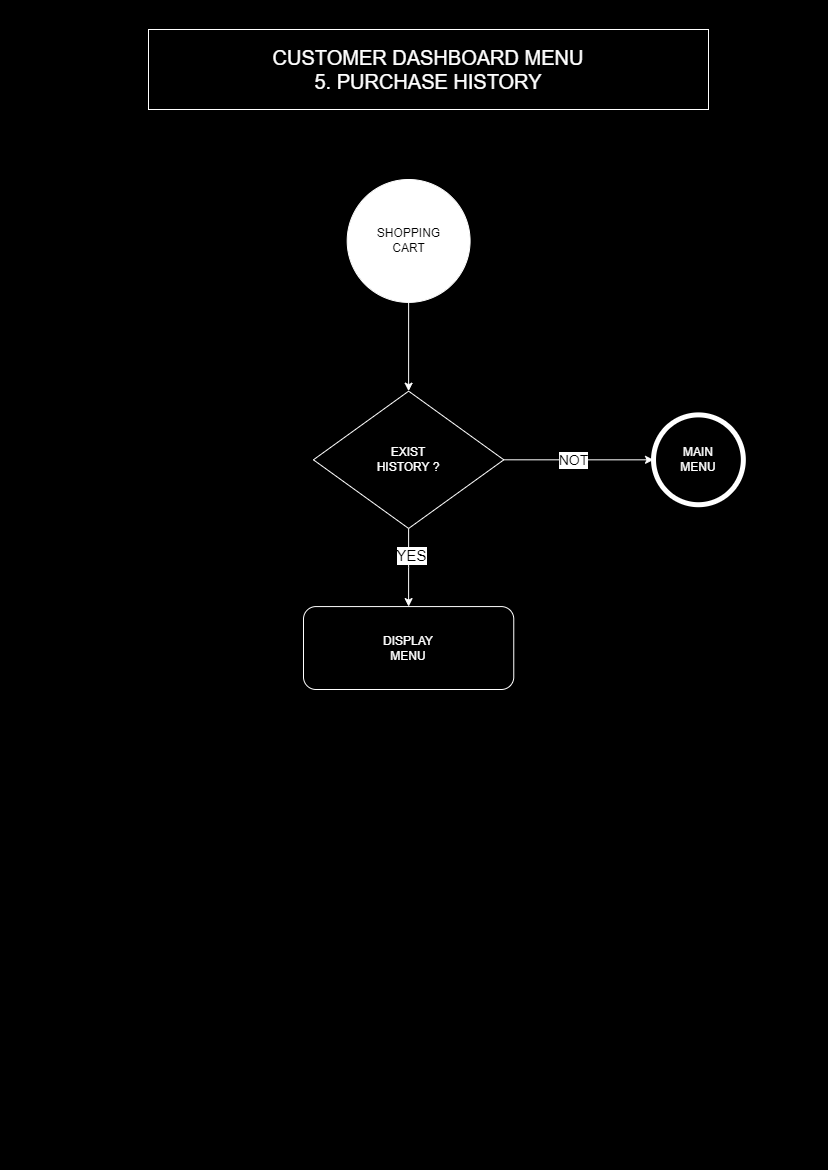

The diagram above was exported from draw.io. Its source (the exported page's mxGraphModel, read from the mxfile embedded in the PNG):
<mxGraphModel dx="531" dy="657" grid="1" gridSize="10" guides="1" tooltips="1" connect="1" arrows="1" fold="1" page="1" pageScale="1" pageWidth="827" pageHeight="1169" background="#000000" math="0" shadow="0">
  <root>
    <mxCell id="PmZrjCtfapyMuzqPTIz9-0" />
    <mxCell id="PmZrjCtfapyMuzqPTIz9-1" parent="PmZrjCtfapyMuzqPTIz9-0" />
    <mxCell id="PmZrjCtfapyMuzqPTIz9-2" style="edgeStyle=orthogonalEdgeStyle;rounded=0;orthogonalLoop=1;jettySize=auto;html=1;exitX=1;exitY=0.5;exitDx=0;exitDy=0;entryX=0.5;entryY=0;entryDx=0;entryDy=0;strokeColor=#FFFFFF;align=center;verticalAlign=middle;fontFamily=Helvetica;fontSize=11;fontColor=default;labelBackgroundColor=default;endArrow=classic;" edge="1" parent="PmZrjCtfapyMuzqPTIz9-1">
      <mxGeometry relative="1" as="geometry">
        <mxPoint x="1360" y="650" as="targetPoint" />
        <Array as="points">
          <mxPoint x="1720" y="680" />
          <mxPoint x="1720" y="180" />
          <mxPoint x="1360" y="180" />
        </Array>
      </mxGeometry>
    </mxCell>
    <mxCell id="PmZrjCtfapyMuzqPTIz9-3" value="&lt;font color=&quot;#ffffff&quot;&gt;&lt;span style=&quot;font-size: 20px;&quot;&gt;CUSTOMER DASHBOARD MENU&lt;/span&gt;&lt;/font&gt;&lt;div&gt;&lt;font color=&quot;#ffffff&quot;&gt;&lt;span style=&quot;font-size: 20px;&quot;&gt;5. PURCHASE HISTORY&lt;/span&gt;&lt;/font&gt;&lt;/div&gt;" style="text;html=1;align=center;verticalAlign=middle;whiteSpace=wrap;rounded=0;strokeColor=#FFFFFF;" vertex="1" parent="PmZrjCtfapyMuzqPTIz9-1">
      <mxGeometry x="975" y="30" width="560" height="80" as="geometry" />
    </mxCell>
    <mxCell id="PmZrjCtfapyMuzqPTIz9-5" value="" style="edgeStyle=orthogonalEdgeStyle;rounded=0;orthogonalLoop=1;jettySize=auto;html=1;" edge="1" parent="PmZrjCtfapyMuzqPTIz9-1">
      <mxGeometry relative="1" as="geometry">
        <mxPoint x="1053.5445544554457" y="469.6333333333335" as="sourcePoint" />
        <mxPoint x="1147.1089108910892" y="752.8576923076924" as="targetPoint" />
      </mxGeometry>
    </mxCell>
    <mxCell id="YVqNn0UajVTmrG6OcTzN-0" value="" style="group" vertex="1" connectable="0" parent="PmZrjCtfapyMuzqPTIz9-1">
      <mxGeometry x="1160" y="170" width="346.91" height="570" as="geometry" />
    </mxCell>
    <mxCell id="YVqNn0UajVTmrG6OcTzN-3" value="" style="group" vertex="1" connectable="0" parent="YVqNn0UajVTmrG6OcTzN-0">
      <mxGeometry x="-30" y="10" width="443.67" height="510" as="geometry" />
    </mxCell>
    <mxCell id="BDnl1qky-6N2Ziyluy9k-2" style="edgeStyle=orthogonalEdgeStyle;rounded=0;orthogonalLoop=1;jettySize=auto;html=1;exitX=0.5;exitY=1;exitDx=0;exitDy=0;entryX=0.5;entryY=0;entryDx=0;entryDy=0;strokeColor=#FFFFFF;align=center;verticalAlign=middle;fontFamily=Helvetica;fontSize=11;fontColor=default;labelBackgroundColor=default;endArrow=classic;" edge="1" parent="YVqNn0UajVTmrG6OcTzN-3" source="PmZrjCtfapyMuzqPTIz9-6" target="BDnl1qky-6N2Ziyluy9k-0">
      <mxGeometry relative="1" as="geometry" />
    </mxCell>
    <mxCell id="PmZrjCtfapyMuzqPTIz9-6" value="SHOPPING&lt;div&gt;CART&lt;/div&gt;" style="ellipse;whiteSpace=wrap;html=1;aspect=fixed;strokeColor=#FFFFFF;" vertex="1" parent="YVqNn0UajVTmrG6OcTzN-3">
      <mxGeometry x="43.678819178877596" width="122.90489586213847" height="122.90489586213847" as="geometry" />
    </mxCell>
    <mxCell id="PmZrjCtfapyMuzqPTIz9-11" value="&lt;font color=&quot;#ffffff&quot;&gt;DISPLAY&lt;/font&gt;&lt;div&gt;&lt;font color=&quot;#ffffff&quot;&gt;MENU&lt;/font&gt;&lt;/div&gt;" style="rounded=1;whiteSpace=wrap;html=1;strokeColor=#FFFFFF;fillColor=#000000;" vertex="1" parent="YVqNn0UajVTmrG6OcTzN-3">
      <mxGeometry y="427.0799531709133" width="210.26188012847766" height="82.92004682908674" as="geometry" />
    </mxCell>
    <mxCell id="BDnl1qky-6N2Ziyluy9k-1" style="edgeStyle=orthogonalEdgeStyle;rounded=0;orthogonalLoop=1;jettySize=auto;html=1;exitX=0.5;exitY=1;exitDx=0;exitDy=0;strokeColor=#FFFFFF;align=center;verticalAlign=middle;fontFamily=Helvetica;fontSize=11;fontColor=default;labelBackgroundColor=default;endArrow=classic;" edge="1" parent="YVqNn0UajVTmrG6OcTzN-3" source="BDnl1qky-6N2Ziyluy9k-0" target="PmZrjCtfapyMuzqPTIz9-11">
      <mxGeometry relative="1" as="geometry" />
    </mxCell>
    <mxCell id="4dn37hmDcEHZL0b1IqVo-0" value="&lt;font style=&quot;font-size: 15px;&quot;&gt;YES&lt;/font&gt;" style="edgeLabel;html=1;align=center;verticalAlign=middle;resizable=0;points=[];strokeColor=#FFFFFF;fontFamily=Helvetica;fontSize=11;fontColor=default;labelBackgroundColor=default;fillColor=#000000;" vertex="1" connectable="0" parent="BDnl1qky-6N2Ziyluy9k-1">
      <mxGeometry x="-0.3083" y="2" relative="1" as="geometry">
        <mxPoint as="offset" />
      </mxGeometry>
    </mxCell>
    <mxCell id="ubg_usgQLS4P52bEpzAS-1" style="edgeStyle=orthogonalEdgeStyle;rounded=0;orthogonalLoop=1;jettySize=auto;html=1;exitX=1;exitY=0.5;exitDx=0;exitDy=0;strokeColor=#FFFFFF;align=center;verticalAlign=middle;fontFamily=Helvetica;fontSize=11;fontColor=default;labelBackgroundColor=default;endArrow=classic;" edge="1" parent="YVqNn0UajVTmrG6OcTzN-3" source="BDnl1qky-6N2Ziyluy9k-0" target="ubg_usgQLS4P52bEpzAS-0">
      <mxGeometry relative="1" as="geometry" />
    </mxCell>
    <mxCell id="4dn37hmDcEHZL0b1IqVo-1" value="&lt;font style=&quot;font-size: 14px;&quot;&gt;NOT&lt;/font&gt;" style="edgeLabel;html=1;align=center;verticalAlign=middle;resizable=0;points=[];strokeColor=#FFFFFF;fontFamily=Helvetica;fontSize=11;fontColor=default;labelBackgroundColor=default;fillColor=#000000;" vertex="1" connectable="0" parent="ubg_usgQLS4P52bEpzAS-1">
      <mxGeometry x="-0.3309" y="2" relative="1" as="geometry">
        <mxPoint x="19" y="2" as="offset" />
      </mxGeometry>
    </mxCell>
    <mxCell id="BDnl1qky-6N2Ziyluy9k-0" value="&lt;font color=&quot;#ffffff&quot;&gt;EXIST&lt;/font&gt;&lt;div&gt;&lt;font color=&quot;#ffffff&quot;&gt;HISTORY ?&lt;/font&gt;&lt;/div&gt;" style="rhombus;whiteSpace=wrap;html=1;fillColor=#000000;strokeColor=#FFFFFF;" vertex="1" parent="YVqNn0UajVTmrG6OcTzN-3">
      <mxGeometry x="9.924368158708864" y="211.6612696058035" width="190.39657131825032" height="137.30088592775604" as="geometry" />
    </mxCell>
    <mxCell id="ubg_usgQLS4P52bEpzAS-0" value="&lt;font color=&quot;#ffffff&quot;&gt;MAIN&lt;/font&gt;&lt;div&gt;&lt;font color=&quot;#ffffff&quot;&gt;MENU&lt;/font&gt;&lt;/div&gt;" style="ellipse;whiteSpace=wrap;html=1;aspect=fixed;strokeColor=#FFFFFF;gradientColor=none;fillColor=#000000;strokeWidth=5;" vertex="1" parent="YVqNn0UajVTmrG6OcTzN-3">
      <mxGeometry x="350.02778379396466" y="235.40609760194758" width="89.81383434475396" height="89.81383434475396" as="geometry" />
    </mxCell>
  </root>
</mxGraphModel>